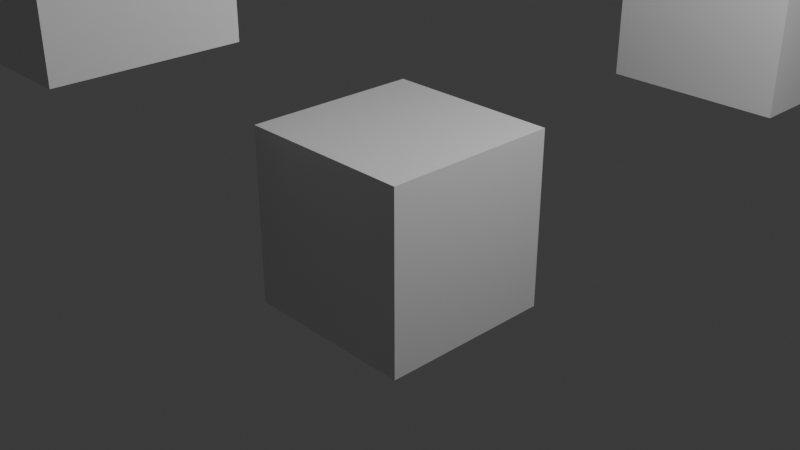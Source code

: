 # Source: ProjectBYHanin01.blend  (saved by Blender 4.0.36; exported with 4.5.12 LTS)
import bpy
from mathutils import Matrix  # noqa: F401  (used for matrix-valued properties, if any)

bpy.ops.wm.read_factory_settings(use_empty=True)
scene = bpy.context.scene
scene.name = 'Scene'

# ---- collections
col_collection = bpy.data.collections.new('Collection'); scene.collection.children.link(col_collection)

# ---- materials (node trees are filled in below, after node groups)
mat_material = bpy.data.materials.new('Material')
mat_material.alpha_threshold = 0.0
mat_material.use_transparent_shadow = False
mat_material.roughness = 0.5
mat_material.line_color = (0.0, 0.0, 0.0, 1.0)

# ---- material node trees
mat_material.use_nodes = True; mat_material.node_tree.nodes.clear()
_N = mat_material.node_tree.nodes; _L = mat_material.node_tree.links
n0 = _N.new('ShaderNodeOutputMaterial'); n0.name = 'Material Output'; n0.location = (300, 300)
n1 = _N.new('ShaderNodeBsdfPrincipled'); n1.name = 'Principled BSDF'; n1.location = (10, 300)
n1.inputs[3].default_value = 1.45
_L.new(n1.outputs[0], n0.inputs[0])
n0.is_active_output = True

# ---- world
world_world = bpy.data.worlds.new('World'); scene.world = world_world
world_world.use_nodes = True; world_world.node_tree.nodes.clear()
_N = world_world.node_tree.nodes; _L = world_world.node_tree.links
n0 = _N.new('ShaderNodeOutputWorld'); n0.name = 'World Output'; n0.location = (300, 300)
n1 = _N.new('ShaderNodeBackground'); n1.name = 'Background'; n1.location = (10, 300)
n1.inputs[0].default_value = (0.05088, 0.05088, 0.05088, 1.0)
_L.new(n1.outputs[0], n0.inputs[0])
n0.is_active_output = True
world_world.color = (0.05088, 0.05088, 0.05088)
world_world.use_sun_shadow = False
world_world.sun_shadow_jitter_overblur = 0.0

# ---- cameras
cam_camera = bpy.data.cameras.new('Camera')
cam_camera.clip_end = 100.0
cam_camera.ortho_scale = 7.314

# ---- lights
light_light = bpy.data.lights.new('Light', 'POINT')
light_light.transmission_factor = 0.0
light_light.use_soft_falloff = False
light_light.energy = 1000.0
light_light.shadow_soft_size = 0.1
light_light.shadow_maximum_resolution = 0.006
light_light.use_absolute_resolution = True

# ---- meshes
me_cube = bpy.data.meshes.new('Cube')
me_cube.from_pydata([(1.0, 1.0, 1.0), (1.0, 1.0, -1.0), (1.0, -1.0, 1.0), (1.0, -1.0, -1.0), (-1.0, 1.0, 1.0), (-1.0, 1.0, -1.0), (-1.0, -1.0, 1.0), (-1.0, -1.0, -1.0)], [], [(0, 4, 6, 2), (3, 2, 6, 7), (7, 6, 4, 5), (5, 1, 3, 7), (1, 0, 2, 3), (5, 4, 0, 1)])
_uv = me_cube.uv_layers.new(name='UVMap')
_uv.uv.foreach_set('vector', [0.625, 0.5, 0.875, 0.5, 0.875, 0.75, 0.625, 0.75, 0.375, 0.75, 0.625, 0.75, 0.625, 1.0, 0.375, 1.0, 0.375, 0.0, 0.625, 0.0, 0.625, 0.25, 0.375, 0.25, 0.125, 0.5, 0.375, 0.5, 0.375, 0.75, 0.125, 0.75, 0.375, 0.5, 0.625, 0.5, 0.625, 0.75, 0.375, 0.75, 0.375, 0.25, 0.625, 0.25, 0.625, 0.5, 0.375, 0.5])
me_cube.materials.append(mat_material)
me_cube.use_mirror_vertex_groups = False
me_cube.update()
me_cube_001 = bpy.data.meshes.new('Cube.001')
me_cube_001.from_pydata([(1.0, 1.0, 1.0), (1.0, 1.0, -1.0), (1.0, -1.0, 1.0), (1.0, -1.0, -1.0), (-1.0, 1.0, 1.0), (-1.0, 1.0, -1.0), (-1.0, -1.0, 1.0), (-1.0, -1.0, -1.0)], [], [(0, 4, 6, 2), (3, 2, 6, 7), (7, 6, 4, 5), (5, 1, 3, 7), (1, 0, 2, 3), (5, 4, 0, 1)])
_uv = me_cube_001.uv_layers.new(name='UVMap')
_uv.uv.foreach_set('vector', [0.625, 0.5, 0.875, 0.5, 0.875, 0.75, 0.625, 0.75, 0.375, 0.75, 0.625, 0.75, 0.625, 1.0, 0.375, 1.0, 0.375, 0.0, 0.625, 0.0, 0.625, 0.25, 0.375, 0.25, 0.125, 0.5, 0.375, 0.5, 0.375, 0.75, 0.125, 0.75, 0.375, 0.5, 0.625, 0.5, 0.625, 0.75, 0.375, 0.75, 0.375, 0.25, 0.625, 0.25, 0.625, 0.5, 0.375, 0.5])
me_cube_001.materials.append(mat_material)
me_cube_001.use_mirror_vertex_groups = False
me_cube_001.update()
me_cube_002 = bpy.data.meshes.new('Cube.002')
me_cube_002.from_pydata([(1.0, 1.0, 1.0), (1.0, 1.0, -1.0), (1.0, -1.0, 1.0), (1.0, -1.0, -1.0), (-1.0, 1.0, 1.0), (-1.0, 1.0, -1.0), (-1.0, -1.0, 1.0), (-1.0, -1.0, -1.0)], [], [(0, 4, 6, 2), (3, 2, 6, 7), (7, 6, 4, 5), (5, 1, 3, 7), (1, 0, 2, 3), (5, 4, 0, 1)])
_uv = me_cube_002.uv_layers.new(name='UVMap')
_uv.uv.foreach_set('vector', [0.625, 0.5, 0.875, 0.5, 0.875, 0.75, 0.625, 0.75, 0.375, 0.75, 0.625, 0.75, 0.625, 1.0, 0.375, 1.0, 0.375, 0.0, 0.625, 0.0, 0.625, 0.25, 0.375, 0.25, 0.125, 0.5, 0.375, 0.5, 0.375, 0.75, 0.125, 0.75, 0.375, 0.5, 0.625, 0.5, 0.625, 0.75, 0.375, 0.75, 0.375, 0.25, 0.625, 0.25, 0.625, 0.5, 0.375, 0.5])
me_cube_002.materials.append(mat_material)
me_cube_002.use_mirror_vertex_groups = False
me_cube_002.update()

# ---- objects
ob_cube = bpy.data.objects.new('Cube', me_cube)
ob_light = bpy.data.objects.new('Light', light_light)
ob_camera = bpy.data.objects.new('Camera', cam_camera)
ob_cube_001 = bpy.data.objects.new('Cube.001', me_cube_001)
ob_cube_002 = bpy.data.objects.new('Cube.002', me_cube_002)

# ---- transforms, parenting, visibility, modifiers, constraints
ob_cube.location = (0.0, 0.0, 0.0)
ob_cube.lock_rotations_4d = False
ob_cube.empty_display_type = 'ARROWS'
ob_cube.lineart.crease_threshold = 0.0
ob_light.location = (4.076, 1.005, 5.904)
ob_light.rotation_euler = (0.6503, 0.05522, 1.866)
ob_light.lock_rotations_4d = False
ob_light.empty_display_type = 'ARROWS'
ob_light.color = (0.0, 0.0, 0.0, 0.0)
ob_light.lineart.crease_threshold = 0.0
ob_camera.location = (7.359, -6.926, 4.958)
ob_camera.rotation_euler = (1.109, 0.0, 0.8149)
ob_camera.lock_rotations_4d = False
ob_camera.empty_display_type = 'ARROWS'
ob_camera.color = (0.0, 0.0, 0.0, 0.0)
ob_camera.display_type = 'WIRE'
ob_camera.lineart.crease_threshold = 0.0
ob_cube_001.location = (1.028, 4.47, 1.738)
ob_cube_001.lock_rotations_4d = False
ob_cube_001.empty_display_type = 'ARROWS'
ob_cube_001.lineart.crease_threshold = 0.0
ob_cube_002.location = (-2.325, -1.887, 2.74)
ob_cube_002.lock_rotations_4d = False
ob_cube_002.empty_display_type = 'ARROWS'
ob_cube_002.lineart.crease_threshold = 0.0

# ---- collection membership
col_collection.objects.link(ob_cube)
col_collection.objects.link(ob_light)
col_collection.objects.link(ob_camera)
col_collection.objects.link(ob_cube_001)
col_collection.objects.link(ob_cube_002)

# ---- scene / render settings (as saved in the file)
scene.camera = ob_camera
scene.frame_start = 1; scene.frame_end = 250; scene.frame_set(1)
scene.render.engine = 'BLENDER_EEVEE_NEXT'
scene.cycles.sampling_pattern = 'TABULATED_SOBOL'
bpy.context.view_layer.update()
